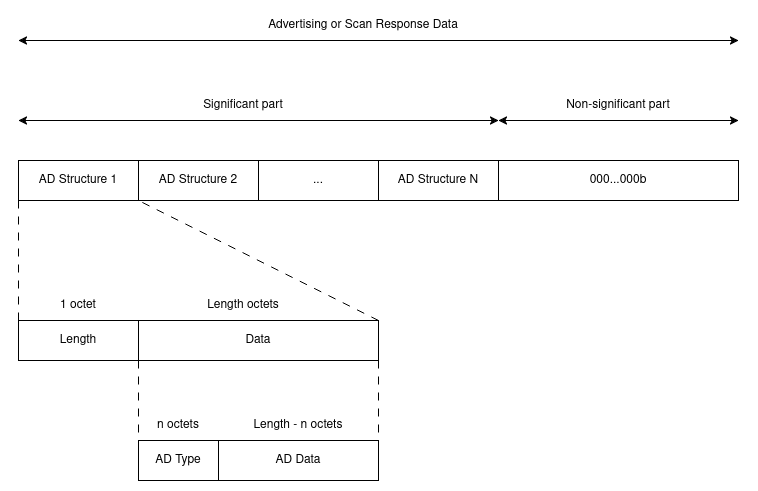

The diagram above was exported from draw.io. Its source (the exported page's mxGraphModel, read from the mxfile embedded in the PNG):
<mxGraphModel dx="1434" dy="785" grid="1" gridSize="10" guides="1" tooltips="1" connect="1" arrows="1" fold="1" page="1" pageScale="1" pageWidth="850" pageHeight="1100" math="0" shadow="0">
  <root>
    <mxCell id="0" />
    <mxCell id="1" parent="0" />
    <mxCell id="xtpkJkBqz5NGm1aG4yDf-1" value="AD Structure 1" style="rounded=0;whiteSpace=wrap;html=1;" vertex="1" parent="1">
      <mxGeometry x="80" y="280" width="120" height="40" as="geometry" />
    </mxCell>
    <mxCell id="xtpkJkBqz5NGm1aG4yDf-2" value="AD Structure 2" style="rounded=0;whiteSpace=wrap;html=1;" vertex="1" parent="1">
      <mxGeometry x="200" y="280" width="120" height="40" as="geometry" />
    </mxCell>
    <mxCell id="xtpkJkBqz5NGm1aG4yDf-4" value="..." style="rounded=0;whiteSpace=wrap;html=1;" vertex="1" parent="1">
      <mxGeometry x="320" y="280" width="120" height="40" as="geometry" />
    </mxCell>
    <mxCell id="xtpkJkBqz5NGm1aG4yDf-5" value="AD Structure N" style="rounded=0;whiteSpace=wrap;html=1;" vertex="1" parent="1">
      <mxGeometry x="440" y="280" width="120" height="40" as="geometry" />
    </mxCell>
    <mxCell id="xtpkJkBqz5NGm1aG4yDf-6" value="000...000b" style="rounded=0;whiteSpace=wrap;html=1;" vertex="1" parent="1">
      <mxGeometry x="560" y="280" width="240" height="40" as="geometry" />
    </mxCell>
    <mxCell id="xtpkJkBqz5NGm1aG4yDf-7" value="" style="endArrow=classic;startArrow=classic;html=1;rounded=0;" edge="1" parent="1">
      <mxGeometry width="50" height="50" relative="1" as="geometry">
        <mxPoint x="80" y="160" as="sourcePoint" />
        <mxPoint x="800" y="160" as="targetPoint" />
      </mxGeometry>
    </mxCell>
    <mxCell id="xtpkJkBqz5NGm1aG4yDf-8" value="Advertising or Scan Response Data" style="text;html=1;align=center;verticalAlign=middle;whiteSpace=wrap;rounded=0;" vertex="1" parent="1">
      <mxGeometry x="320" y="130" width="210" height="30" as="geometry" />
    </mxCell>
    <mxCell id="xtpkJkBqz5NGm1aG4yDf-9" value="" style="endArrow=classic;startArrow=classic;html=1;rounded=0;" edge="1" parent="1">
      <mxGeometry width="50" height="50" relative="1" as="geometry">
        <mxPoint x="80" y="240" as="sourcePoint" />
        <mxPoint x="560" y="240" as="targetPoint" />
      </mxGeometry>
    </mxCell>
    <mxCell id="xtpkJkBqz5NGm1aG4yDf-10" value="Significant part" style="text;html=1;align=center;verticalAlign=middle;whiteSpace=wrap;rounded=0;" vertex="1" parent="1">
      <mxGeometry x="200" y="210" width="210" height="30" as="geometry" />
    </mxCell>
    <mxCell id="xtpkJkBqz5NGm1aG4yDf-11" value="" style="endArrow=classic;startArrow=classic;html=1;rounded=0;" edge="1" parent="1">
      <mxGeometry width="50" height="50" relative="1" as="geometry">
        <mxPoint x="560" y="240" as="sourcePoint" />
        <mxPoint x="800" y="240" as="targetPoint" />
      </mxGeometry>
    </mxCell>
    <mxCell id="xtpkJkBqz5NGm1aG4yDf-12" value="Non-significant part" style="text;html=1;align=center;verticalAlign=middle;whiteSpace=wrap;rounded=0;" vertex="1" parent="1">
      <mxGeometry x="575" y="210" width="210" height="30" as="geometry" />
    </mxCell>
    <mxCell id="xtpkJkBqz5NGm1aG4yDf-13" value="Length" style="rounded=0;whiteSpace=wrap;html=1;" vertex="1" parent="1">
      <mxGeometry x="80" y="440" width="120" height="40" as="geometry" />
    </mxCell>
    <mxCell id="xtpkJkBqz5NGm1aG4yDf-14" value="Data" style="rounded=0;whiteSpace=wrap;html=1;" vertex="1" parent="1">
      <mxGeometry x="200" y="440" width="240" height="40" as="geometry" />
    </mxCell>
    <mxCell id="xtpkJkBqz5NGm1aG4yDf-15" value="" style="endArrow=none;html=1;rounded=0;entryX=0;entryY=1;entryDx=0;entryDy=0;exitX=0;exitY=0;exitDx=0;exitDy=0;dashed=1;dashPattern=8 8;" edge="1" parent="1" source="xtpkJkBqz5NGm1aG4yDf-13" target="xtpkJkBqz5NGm1aG4yDf-1">
      <mxGeometry width="50" height="50" relative="1" as="geometry">
        <mxPoint x="400" y="430" as="sourcePoint" />
        <mxPoint x="450" y="380" as="targetPoint" />
      </mxGeometry>
    </mxCell>
    <mxCell id="xtpkJkBqz5NGm1aG4yDf-16" value="" style="endArrow=none;html=1;rounded=0;entryX=0;entryY=1;entryDx=0;entryDy=0;exitX=1;exitY=0;exitDx=0;exitDy=0;dashed=1;dashPattern=8 8;" edge="1" parent="1" source="xtpkJkBqz5NGm1aG4yDf-14" target="xtpkJkBqz5NGm1aG4yDf-2">
      <mxGeometry width="50" height="50" relative="1" as="geometry">
        <mxPoint x="400" y="430" as="sourcePoint" />
        <mxPoint x="450" y="380" as="targetPoint" />
      </mxGeometry>
    </mxCell>
    <mxCell id="xtpkJkBqz5NGm1aG4yDf-17" value="1 octet" style="text;html=1;align=center;verticalAlign=middle;whiteSpace=wrap;rounded=0;" vertex="1" parent="1">
      <mxGeometry x="110" y="410" width="60" height="30" as="geometry" />
    </mxCell>
    <mxCell id="xtpkJkBqz5NGm1aG4yDf-18" value="Length octets" style="text;html=1;align=center;verticalAlign=middle;whiteSpace=wrap;rounded=0;" vertex="1" parent="1">
      <mxGeometry x="260" y="410" width="90" height="30" as="geometry" />
    </mxCell>
    <mxCell id="xtpkJkBqz5NGm1aG4yDf-19" value="AD Type" style="rounded=0;whiteSpace=wrap;html=1;" vertex="1" parent="1">
      <mxGeometry x="200" y="560" width="80" height="40" as="geometry" />
    </mxCell>
    <mxCell id="xtpkJkBqz5NGm1aG4yDf-20" value="AD Data" style="rounded=0;whiteSpace=wrap;html=1;" vertex="1" parent="1">
      <mxGeometry x="280" y="560" width="160" height="40" as="geometry" />
    </mxCell>
    <mxCell id="xtpkJkBqz5NGm1aG4yDf-21" value="" style="endArrow=none;dashed=1;html=1;rounded=0;exitX=0;exitY=1;exitDx=0;exitDy=0;entryX=0;entryY=0;entryDx=0;entryDy=0;dashPattern=8 8;" edge="1" parent="1" source="xtpkJkBqz5NGm1aG4yDf-14" target="xtpkJkBqz5NGm1aG4yDf-19">
      <mxGeometry width="50" height="50" relative="1" as="geometry">
        <mxPoint x="400" y="460" as="sourcePoint" />
        <mxPoint x="450" y="410" as="targetPoint" />
      </mxGeometry>
    </mxCell>
    <mxCell id="xtpkJkBqz5NGm1aG4yDf-22" value="" style="endArrow=none;html=1;rounded=0;entryX=1;entryY=0;entryDx=0;entryDy=0;exitX=1;exitY=1;exitDx=0;exitDy=0;dashed=1;dashPattern=8 8;" edge="1" parent="1" source="xtpkJkBqz5NGm1aG4yDf-14" target="xtpkJkBqz5NGm1aG4yDf-20">
      <mxGeometry width="50" height="50" relative="1" as="geometry">
        <mxPoint x="400" y="460" as="sourcePoint" />
        <mxPoint x="450" y="410" as="targetPoint" />
      </mxGeometry>
    </mxCell>
    <mxCell id="xtpkJkBqz5NGm1aG4yDf-23" value="n octets" style="text;html=1;align=center;verticalAlign=middle;whiteSpace=wrap;rounded=0;" vertex="1" parent="1">
      <mxGeometry x="210" y="530" width="60" height="30" as="geometry" />
    </mxCell>
    <mxCell id="xtpkJkBqz5NGm1aG4yDf-24" value="Length - n octets" style="text;html=1;align=center;verticalAlign=middle;whiteSpace=wrap;rounded=0;" vertex="1" parent="1">
      <mxGeometry x="305" y="530" width="110" height="30" as="geometry" />
    </mxCell>
  </root>
</mxGraphModel>